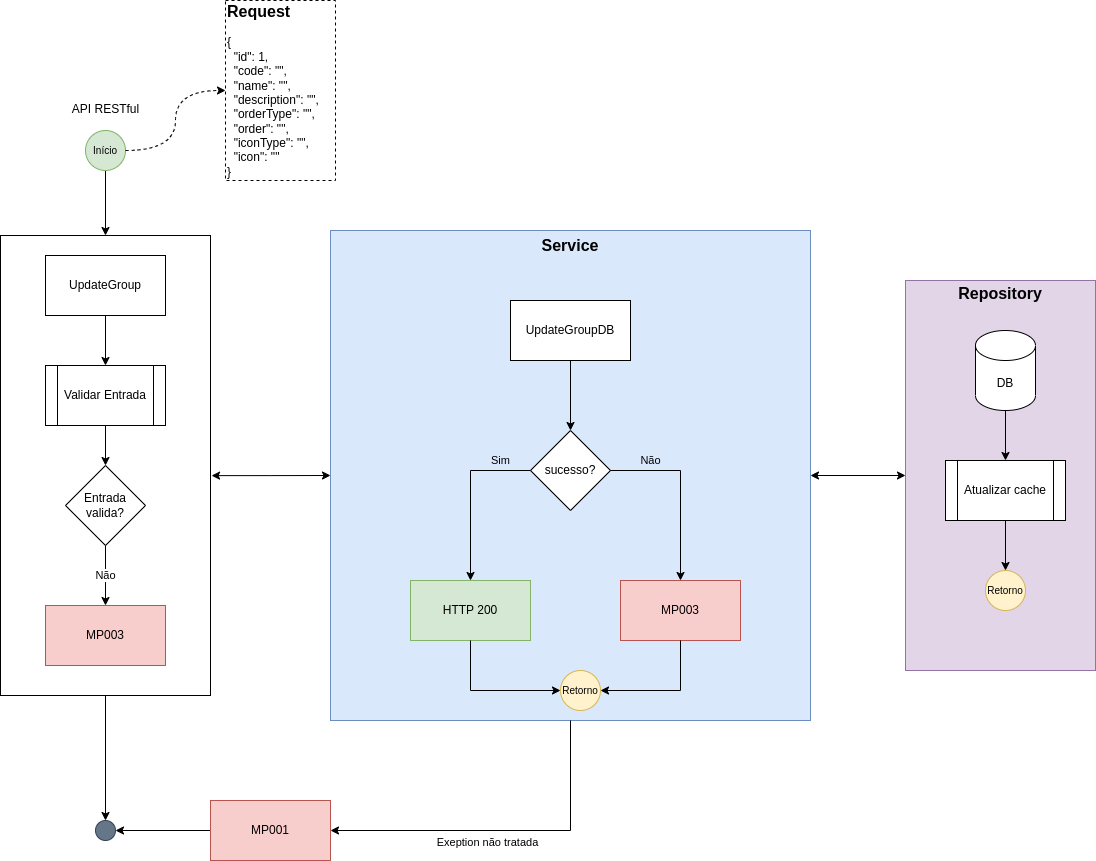

The diagram above was exported from draw.io. Its source (the exported page's mxGraphModel, read from the mxfile embedded in the PNG):
<mxGraphModel dx="1384" dy="1933" grid="1" gridSize="10" guides="1" tooltips="1" connect="1" arrows="1" fold="1" page="1" pageScale="1" pageWidth="827" pageHeight="1169" math="0" shadow="0">
  <root>
    <mxCell id="fm0LpjPc3aymrGNcoWmJ-0" />
    <mxCell id="fm0LpjPc3aymrGNcoWmJ-1" parent="fm0LpjPc3aymrGNcoWmJ-0" />
    <mxCell id="fm0LpjPc3aymrGNcoWmJ-2" style="edgeStyle=orthogonalEdgeStyle;rounded=0;orthogonalLoop=1;jettySize=auto;html=1;labelBackgroundColor=none;fontSize=16;" parent="fm0LpjPc3aymrGNcoWmJ-1" source="fm0LpjPc3aymrGNcoWmJ-28" target="fm0LpjPc3aymrGNcoWmJ-4" edge="1">
      <mxGeometry relative="1" as="geometry" />
    </mxCell>
    <mxCell id="fm0LpjPc3aymrGNcoWmJ-3" style="edgeStyle=orthogonalEdgeStyle;rounded=0;orthogonalLoop=1;jettySize=auto;html=1;entryX=0;entryY=0.5;entryDx=0;entryDy=0;labelBackgroundColor=none;fontSize=16;startArrow=classic;startFill=1;" parent="fm0LpjPc3aymrGNcoWmJ-1" source="fm0LpjPc3aymrGNcoWmJ-15" target="fm0LpjPc3aymrGNcoWmJ-8" edge="1">
      <mxGeometry relative="1" as="geometry" />
    </mxCell>
    <mxCell id="fm0LpjPc3aymrGNcoWmJ-4" value="" style="ellipse;whiteSpace=wrap;html=1;aspect=fixed;fillColor=#647687;strokeColor=#314354;fontSize=10;fontColor=#ffffff;" parent="fm0LpjPc3aymrGNcoWmJ-1" vertex="1">
      <mxGeometry x="210" y="660" width="20" height="20" as="geometry" />
    </mxCell>
    <mxCell id="fm0LpjPc3aymrGNcoWmJ-5" value="" style="edgeStyle=orthogonalEdgeStyle;rounded=0;orthogonalLoop=1;jettySize=auto;html=1;fontSize=10;entryX=0.5;entryY=0;entryDx=0;entryDy=0;" parent="fm0LpjPc3aymrGNcoWmJ-1" target="fm0LpjPc3aymrGNcoWmJ-28" edge="1">
      <mxGeometry relative="1" as="geometry">
        <mxPoint x="220" y="60" as="targetPoint" />
        <mxPoint x="220" y="10" as="sourcePoint" />
      </mxGeometry>
    </mxCell>
    <mxCell id="fm0LpjPc3aymrGNcoWmJ-6" style="edgeStyle=orthogonalEdgeStyle;rounded=0;orthogonalLoop=1;jettySize=auto;html=1;entryX=1;entryY=0.5;entryDx=0;entryDy=0;labelBackgroundColor=none;fontSize=16;" parent="fm0LpjPc3aymrGNcoWmJ-1" source="fm0LpjPc3aymrGNcoWmJ-7" target="fm0LpjPc3aymrGNcoWmJ-4" edge="1">
      <mxGeometry relative="1" as="geometry" />
    </mxCell>
    <mxCell id="fm0LpjPc3aymrGNcoWmJ-7" value="MP001" style="rounded=0;whiteSpace=wrap;html=1;fillColor=#f8cecc;strokeColor=#b85450;" parent="fm0LpjPc3aymrGNcoWmJ-1" vertex="1">
      <mxGeometry x="325" y="640" width="120" height="60" as="geometry" />
    </mxCell>
    <mxCell id="fm0LpjPc3aymrGNcoWmJ-8" value="&lt;b&gt;&lt;font style=&quot;font-size: 16px;&quot;&gt;Repository&lt;br&gt;&lt;br&gt;&lt;br&gt;&lt;br&gt;&lt;br&gt;&lt;br&gt;&lt;br&gt;&lt;br&gt;&lt;br&gt;&lt;br&gt;&lt;br&gt;&lt;br&gt;&lt;br&gt;&lt;br&gt;&lt;br&gt;&lt;br&gt;&lt;br&gt;&lt;br&gt;&lt;br&gt;&lt;br&gt;&lt;/font&gt;&lt;/b&gt;" style="rounded=0;whiteSpace=wrap;html=1;fillColor=#e1d5e7;strokeColor=#9673a6;" parent="fm0LpjPc3aymrGNcoWmJ-1" vertex="1">
      <mxGeometry x="1020" y="120" width="190" height="390" as="geometry" />
    </mxCell>
    <mxCell id="fm0LpjPc3aymrGNcoWmJ-9" value="DB" style="shape=cylinder3;whiteSpace=wrap;html=1;boundedLbl=1;backgroundOutline=1;size=15;" parent="fm0LpjPc3aymrGNcoWmJ-1" vertex="1">
      <mxGeometry x="1090" y="170" width="60" height="80" as="geometry" />
    </mxCell>
    <mxCell id="fm0LpjPc3aymrGNcoWmJ-10" value="Atualizar cache" style="shape=process;whiteSpace=wrap;html=1;backgroundOutline=1;" parent="fm0LpjPc3aymrGNcoWmJ-1" vertex="1">
      <mxGeometry x="1060" y="300" width="120" height="60" as="geometry" />
    </mxCell>
    <mxCell id="fm0LpjPc3aymrGNcoWmJ-11" style="edgeStyle=orthogonalEdgeStyle;rounded=0;orthogonalLoop=1;jettySize=auto;html=1;entryX=0.5;entryY=0;entryDx=0;entryDy=0;exitX=0.5;exitY=1;exitDx=0;exitDy=0;exitPerimeter=0;" parent="fm0LpjPc3aymrGNcoWmJ-1" source="fm0LpjPc3aymrGNcoWmJ-9" target="fm0LpjPc3aymrGNcoWmJ-10" edge="1">
      <mxGeometry relative="1" as="geometry" />
    </mxCell>
    <mxCell id="fm0LpjPc3aymrGNcoWmJ-12" value="Retorno" style="ellipse;whiteSpace=wrap;html=1;aspect=fixed;fillColor=#fff2cc;strokeColor=#d6b656;fontSize=10;" parent="fm0LpjPc3aymrGNcoWmJ-1" vertex="1">
      <mxGeometry x="1100" y="410" width="40" height="40" as="geometry" />
    </mxCell>
    <mxCell id="fm0LpjPc3aymrGNcoWmJ-13" style="edgeStyle=orthogonalEdgeStyle;rounded=0;orthogonalLoop=1;jettySize=auto;html=1;entryX=0.5;entryY=0;entryDx=0;entryDy=0;exitX=0.5;exitY=1;exitDx=0;exitDy=0;" parent="fm0LpjPc3aymrGNcoWmJ-1" source="fm0LpjPc3aymrGNcoWmJ-10" target="fm0LpjPc3aymrGNcoWmJ-12" edge="1">
      <mxGeometry relative="1" as="geometry">
        <mxPoint x="300" y="270" as="sourcePoint" />
      </mxGeometry>
    </mxCell>
    <mxCell id="fm0LpjPc3aymrGNcoWmJ-14" value="" style="group" parent="fm0LpjPc3aymrGNcoWmJ-1" connectable="0" vertex="1">
      <mxGeometry x="445" y="70" width="480" height="490" as="geometry" />
    </mxCell>
    <mxCell id="fm0LpjPc3aymrGNcoWmJ-15" value="&lt;b&gt;&lt;font style=&quot;font-size: 16px;&quot;&gt;Service&lt;br&gt;&lt;br&gt;&lt;br&gt;&lt;br&gt;&lt;br&gt;&lt;br&gt;&lt;br&gt;&lt;br&gt;&lt;br&gt;&lt;br&gt;&lt;br&gt;&lt;br&gt;&lt;br&gt;&lt;br&gt;&lt;br&gt;&lt;br&gt;&lt;br&gt;&lt;br&gt;&lt;br&gt;&lt;br&gt;&lt;br&gt;&lt;br&gt;&lt;br&gt;&lt;br&gt;&lt;br&gt;&lt;/font&gt;&lt;/b&gt;" style="rounded=0;whiteSpace=wrap;html=1;fillColor=#dae8fc;strokeColor=#6c8ebf;" parent="fm0LpjPc3aymrGNcoWmJ-14" vertex="1">
      <mxGeometry width="480" height="490" as="geometry" />
    </mxCell>
    <mxCell id="fm0LpjPc3aymrGNcoWmJ-16" value="UpdateGroupDB" style="rounded=0;whiteSpace=wrap;html=1;" parent="fm0LpjPc3aymrGNcoWmJ-14" vertex="1">
      <mxGeometry x="180" y="70" width="120" height="60" as="geometry" />
    </mxCell>
    <mxCell id="fm0LpjPc3aymrGNcoWmJ-17" value="sucesso?" style="rhombus;whiteSpace=wrap;html=1;" parent="fm0LpjPc3aymrGNcoWmJ-14" vertex="1">
      <mxGeometry x="200" y="200" width="80" height="80" as="geometry" />
    </mxCell>
    <mxCell id="fm0LpjPc3aymrGNcoWmJ-18" style="edgeStyle=orthogonalEdgeStyle;rounded=0;orthogonalLoop=1;jettySize=auto;html=1;labelBackgroundColor=none;fontSize=16;entryX=0.5;entryY=0;entryDx=0;entryDy=0;exitX=0.5;exitY=1;exitDx=0;exitDy=0;" parent="fm0LpjPc3aymrGNcoWmJ-14" source="fm0LpjPc3aymrGNcoWmJ-16" target="fm0LpjPc3aymrGNcoWmJ-17" edge="1">
      <mxGeometry relative="1" as="geometry" />
    </mxCell>
    <mxCell id="fm0LpjPc3aymrGNcoWmJ-19" value="MP003" style="rounded=0;whiteSpace=wrap;html=1;fillColor=#f8cecc;strokeColor=#b85450;" parent="fm0LpjPc3aymrGNcoWmJ-14" vertex="1">
      <mxGeometry x="290" y="350" width="120" height="60" as="geometry" />
    </mxCell>
    <mxCell id="fm0LpjPc3aymrGNcoWmJ-20" value="Não" style="edgeStyle=orthogonalEdgeStyle;rounded=0;orthogonalLoop=1;jettySize=auto;html=1;entryX=0.5;entryY=0;entryDx=0;entryDy=0;labelBackgroundColor=none;" parent="fm0LpjPc3aymrGNcoWmJ-14" source="fm0LpjPc3aymrGNcoWmJ-17" target="fm0LpjPc3aymrGNcoWmJ-19" edge="1">
      <mxGeometry x="-0.5556" y="10" relative="1" as="geometry">
        <mxPoint x="430" y="530" as="targetPoint" />
        <mxPoint as="offset" />
      </mxGeometry>
    </mxCell>
    <mxCell id="fm0LpjPc3aymrGNcoWmJ-21" value="HTTP 200" style="rounded=0;whiteSpace=wrap;html=1;fillColor=#d5e8d4;strokeColor=#82b366;" parent="fm0LpjPc3aymrGNcoWmJ-14" vertex="1">
      <mxGeometry x="80" y="350" width="120" height="60" as="geometry" />
    </mxCell>
    <mxCell id="fm0LpjPc3aymrGNcoWmJ-22" value="Sim" style="edgeStyle=orthogonalEdgeStyle;rounded=0;orthogonalLoop=1;jettySize=auto;html=1;exitX=0;exitY=0.5;exitDx=0;exitDy=0;entryX=0.5;entryY=0;entryDx=0;entryDy=0;labelBackgroundColor=none;" parent="fm0LpjPc3aymrGNcoWmJ-14" source="fm0LpjPc3aymrGNcoWmJ-17" target="fm0LpjPc3aymrGNcoWmJ-21" edge="1">
      <mxGeometry x="-0.6471" y="-10" relative="1" as="geometry">
        <mxPoint x="270" y="530" as="targetPoint" />
        <mxPoint as="offset" />
      </mxGeometry>
    </mxCell>
    <mxCell id="fm0LpjPc3aymrGNcoWmJ-23" value="Retorno" style="ellipse;whiteSpace=wrap;html=1;aspect=fixed;fillColor=#fff2cc;strokeColor=#d6b656;fontSize=10;" parent="fm0LpjPc3aymrGNcoWmJ-14" vertex="1">
      <mxGeometry x="230" y="440" width="40" height="40" as="geometry" />
    </mxCell>
    <mxCell id="fm0LpjPc3aymrGNcoWmJ-24" style="edgeStyle=orthogonalEdgeStyle;rounded=0;orthogonalLoop=1;jettySize=auto;html=1;entryX=1;entryY=0.5;entryDx=0;entryDy=0;labelBackgroundColor=none;fontSize=16;exitX=0.5;exitY=1;exitDx=0;exitDy=0;" parent="fm0LpjPc3aymrGNcoWmJ-14" source="fm0LpjPc3aymrGNcoWmJ-19" target="fm0LpjPc3aymrGNcoWmJ-23" edge="1">
      <mxGeometry relative="1" as="geometry" />
    </mxCell>
    <mxCell id="fm0LpjPc3aymrGNcoWmJ-25" style="edgeStyle=orthogonalEdgeStyle;rounded=0;orthogonalLoop=1;jettySize=auto;html=1;entryX=0;entryY=0.5;entryDx=0;entryDy=0;labelBackgroundColor=none;fontSize=16;exitX=0.5;exitY=1;exitDx=0;exitDy=0;" parent="fm0LpjPc3aymrGNcoWmJ-14" source="fm0LpjPc3aymrGNcoWmJ-21" target="fm0LpjPc3aymrGNcoWmJ-23" edge="1">
      <mxGeometry relative="1" as="geometry" />
    </mxCell>
    <mxCell id="fm0LpjPc3aymrGNcoWmJ-26" value="&lt;font style=&quot;font-size: 11px;&quot;&gt;Exeption não tratada&lt;/font&gt;" style="edgeStyle=orthogonalEdgeStyle;rounded=0;orthogonalLoop=1;jettySize=auto;html=1;entryX=1;entryY=0.5;entryDx=0;entryDy=0;labelBackgroundColor=none;fontSize=16;exitX=0.5;exitY=1;exitDx=0;exitDy=0;" parent="fm0LpjPc3aymrGNcoWmJ-1" source="fm0LpjPc3aymrGNcoWmJ-15" target="fm0LpjPc3aymrGNcoWmJ-7" edge="1">
      <mxGeometry x="0.1" y="10" relative="1" as="geometry">
        <mxPoint as="offset" />
      </mxGeometry>
    </mxCell>
    <mxCell id="fm0LpjPc3aymrGNcoWmJ-27" value="" style="group" parent="fm0LpjPc3aymrGNcoWmJ-1" connectable="0" vertex="1">
      <mxGeometry x="115" y="75" width="210" height="460" as="geometry" />
    </mxCell>
    <mxCell id="fm0LpjPc3aymrGNcoWmJ-28" value="" style="rounded=0;whiteSpace=wrap;html=1;fontSize=16;" parent="fm0LpjPc3aymrGNcoWmJ-27" vertex="1">
      <mxGeometry width="210" height="460" as="geometry" />
    </mxCell>
    <mxCell id="fm0LpjPc3aymrGNcoWmJ-29" value="UpdateGroup" style="rounded=0;whiteSpace=wrap;html=1;" parent="fm0LpjPc3aymrGNcoWmJ-27" vertex="1">
      <mxGeometry x="45" y="20" width="120" height="60" as="geometry" />
    </mxCell>
    <mxCell id="fm0LpjPc3aymrGNcoWmJ-30" value="Validar Entrada" style="shape=process;whiteSpace=wrap;html=1;backgroundOutline=1;" parent="fm0LpjPc3aymrGNcoWmJ-27" vertex="1">
      <mxGeometry x="45" y="130" width="120" height="60" as="geometry" />
    </mxCell>
    <mxCell id="fm0LpjPc3aymrGNcoWmJ-31" value="" style="edgeStyle=orthogonalEdgeStyle;rounded=0;orthogonalLoop=1;jettySize=auto;html=1;" parent="fm0LpjPc3aymrGNcoWmJ-27" source="fm0LpjPc3aymrGNcoWmJ-29" target="fm0LpjPc3aymrGNcoWmJ-30" edge="1">
      <mxGeometry relative="1" as="geometry" />
    </mxCell>
    <mxCell id="fm0LpjPc3aymrGNcoWmJ-32" value="Entrada&lt;br&gt;valida?" style="rhombus;whiteSpace=wrap;html=1;" parent="fm0LpjPc3aymrGNcoWmJ-27" vertex="1">
      <mxGeometry x="65" y="230" width="80" height="80" as="geometry" />
    </mxCell>
    <mxCell id="fm0LpjPc3aymrGNcoWmJ-33" value="" style="edgeStyle=orthogonalEdgeStyle;rounded=0;orthogonalLoop=1;jettySize=auto;html=1;" parent="fm0LpjPc3aymrGNcoWmJ-27" source="fm0LpjPc3aymrGNcoWmJ-30" target="fm0LpjPc3aymrGNcoWmJ-32" edge="1">
      <mxGeometry relative="1" as="geometry" />
    </mxCell>
    <mxCell id="fm0LpjPc3aymrGNcoWmJ-34" value="MP003" style="rounded=0;whiteSpace=wrap;html=1;fillColor=#f8cecc;strokeColor=#b85450;" parent="fm0LpjPc3aymrGNcoWmJ-27" vertex="1">
      <mxGeometry x="45" y="370" width="120" height="60" as="geometry" />
    </mxCell>
    <mxCell id="fm0LpjPc3aymrGNcoWmJ-35" value="Não" style="edgeStyle=orthogonalEdgeStyle;rounded=0;orthogonalLoop=1;jettySize=auto;html=1;exitX=0.5;exitY=1;exitDx=0;exitDy=0;entryX=0.5;entryY=0;entryDx=0;entryDy=0;" parent="fm0LpjPc3aymrGNcoWmJ-27" source="fm0LpjPc3aymrGNcoWmJ-32" target="fm0LpjPc3aymrGNcoWmJ-34" edge="1">
      <mxGeometry relative="1" as="geometry">
        <mxPoint x="35" y="560" as="targetPoint" />
      </mxGeometry>
    </mxCell>
    <mxCell id="fm0LpjPc3aymrGNcoWmJ-36" style="edgeStyle=orthogonalEdgeStyle;rounded=0;orthogonalLoop=1;jettySize=auto;html=1;entryX=0;entryY=0.5;entryDx=0;entryDy=0;labelBackgroundColor=none;fontSize=11;startArrow=classic;startFill=1;exitX=1.005;exitY=0.522;exitDx=0;exitDy=0;exitPerimeter=0;" parent="fm0LpjPc3aymrGNcoWmJ-1" source="fm0LpjPc3aymrGNcoWmJ-28" target="fm0LpjPc3aymrGNcoWmJ-15" edge="1">
      <mxGeometry relative="1" as="geometry" />
    </mxCell>
    <mxCell id="fm0LpjPc3aymrGNcoWmJ-37" value="Início" style="ellipse;whiteSpace=wrap;html=1;aspect=fixed;fillColor=#d5e8d4;strokeColor=#82b366;fontSize=10;" parent="fm0LpjPc3aymrGNcoWmJ-1" vertex="1">
      <mxGeometry x="200" y="-30" width="40" height="40" as="geometry" />
    </mxCell>
    <mxCell id="fm0LpjPc3aymrGNcoWmJ-38" value="&lt;span style=&quot;font-size: 12px; font-weight: 400; text-align: left;&quot;&gt;API RESTful&lt;/span&gt;" style="text;strokeColor=none;fillColor=none;html=1;fontSize=24;fontStyle=1;verticalAlign=middle;align=center;" parent="fm0LpjPc3aymrGNcoWmJ-1" vertex="1">
      <mxGeometry x="182.5" y="-70" width="75" height="30" as="geometry" />
    </mxCell>
    <mxCell id="fm0LpjPc3aymrGNcoWmJ-39" value="&lt;div style=&quot;&quot;&gt;&lt;b&gt;Request&lt;/b&gt;&lt;/div&gt;&lt;div style=&quot;font-size: 12px;&quot;&gt;&lt;font style=&quot;font-size: 12px;&quot;&gt;&lt;br&gt;&lt;/font&gt;&lt;/div&gt;&lt;div style=&quot;font-size: 12px;&quot;&gt;&lt;div style=&quot;&quot;&gt;&lt;div style=&quot;&quot;&gt;&lt;div style=&quot;&quot;&gt;&lt;div style=&quot;&quot;&gt;&lt;font style=&quot;font-size: 12px;&quot;&gt;{&lt;/font&gt;&lt;/div&gt;&lt;div style=&quot;&quot;&gt;&lt;font style=&quot;font-size: 12px;&quot;&gt;&amp;nbsp; &quot;id&quot;: 1,&lt;/font&gt;&lt;/div&gt;&lt;div style=&quot;&quot;&gt;&lt;font style=&quot;font-size: 12px;&quot;&gt;&amp;nbsp; &quot;code&quot;: &quot;&quot;,&lt;/font&gt;&lt;/div&gt;&lt;div style=&quot;&quot;&gt;&lt;font style=&quot;font-size: 12px;&quot;&gt;&amp;nbsp; &quot;name&quot;: &quot;&quot;,&lt;/font&gt;&lt;/div&gt;&lt;div style=&quot;&quot;&gt;&lt;font style=&quot;font-size: 12px;&quot;&gt;&amp;nbsp; &quot;description&quot;: &quot;&quot;,&lt;/font&gt;&lt;/div&gt;&lt;div style=&quot;&quot;&gt;&lt;font style=&quot;font-size: 12px;&quot;&gt;&amp;nbsp; &quot;orderType&quot;: &quot;&quot;,&lt;/font&gt;&lt;/div&gt;&lt;div style=&quot;&quot;&gt;&lt;font style=&quot;font-size: 12px;&quot;&gt;&amp;nbsp; &quot;order&quot;: &quot;&quot;,&lt;/font&gt;&lt;/div&gt;&lt;div style=&quot;&quot;&gt;&lt;font style=&quot;font-size: 12px;&quot;&gt;&amp;nbsp; &quot;iconType&quot;: &quot;&quot;,&lt;/font&gt;&lt;/div&gt;&lt;div style=&quot;&quot;&gt;&lt;font style=&quot;font-size: 12px;&quot;&gt;&amp;nbsp; &quot;icon&quot;: &quot;&quot;&lt;/font&gt;&lt;/div&gt;&lt;div style=&quot;&quot;&gt;&lt;font style=&quot;font-size: 12px;&quot;&gt;}&lt;/font&gt;&lt;/div&gt;&lt;/div&gt;&lt;/div&gt;&lt;/div&gt;&lt;/div&gt;" style="rounded=0;whiteSpace=wrap;html=1;fontSize=16;labelBackgroundColor=none;align=left;dashed=1;spacing=2;" parent="fm0LpjPc3aymrGNcoWmJ-1" vertex="1">
      <mxGeometry x="340" y="-160" width="110" height="180" as="geometry" />
    </mxCell>
    <mxCell id="fm0LpjPc3aymrGNcoWmJ-40" style="edgeStyle=orthogonalEdgeStyle;rounded=0;orthogonalLoop=1;jettySize=auto;html=1;entryX=0;entryY=0.5;entryDx=0;entryDy=0;dashed=1;exitX=1;exitY=0.5;exitDx=0;exitDy=0;curved=1;" parent="fm0LpjPc3aymrGNcoWmJ-1" source="fm0LpjPc3aymrGNcoWmJ-37" target="fm0LpjPc3aymrGNcoWmJ-39" edge="1">
      <mxGeometry relative="1" as="geometry" />
    </mxCell>
  </root>
</mxGraphModel>